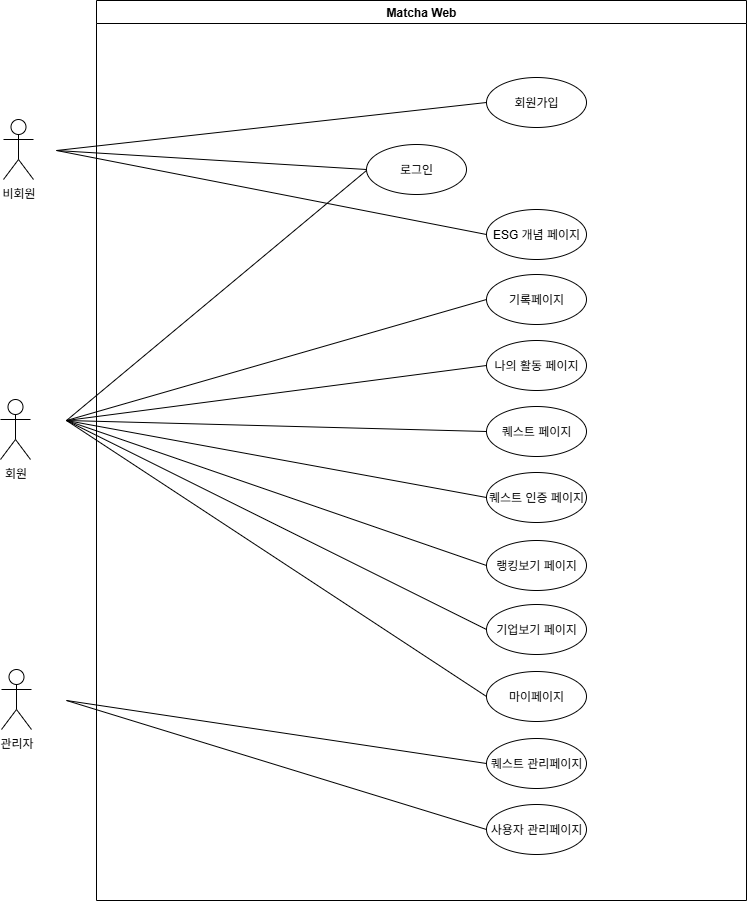

The diagram above was exported from draw.io. Its source (the exported page's mxGraphModel, read from the mxfile embedded in the PNG):
<mxGraphModel dx="1042" dy="722" grid="0" gridSize="10" guides="1" tooltips="1" connect="1" arrows="1" fold="1" page="1" pageScale="1" pageWidth="850" pageHeight="1100" background="#ffffff" math="0" shadow="0">
  <root>
    <mxCell id="0" />
    <mxCell id="1" parent="0" />
    <mxCell id="ih_ntDpzUorI90U_EGkd-1" value="비회원" style="shape=umlActor;verticalLabelPosition=bottom;verticalAlign=top;html=1;outlineConnect=0;strokeColor=#000000;fontColor=default;labelBackgroundColor=none;labelBorderColor=none;" parent="1" vertex="1">
      <mxGeometry x="47" y="189" width="30" height="60" as="geometry" />
    </mxCell>
    <mxCell id="ih_ntDpzUorI90U_EGkd-2" value="Matcha Web" style="swimlane;whiteSpace=wrap;html=1;strokeColor=#000000;fontColor=default;labelBackgroundColor=none;labelBorderColor=none;" parent="1" vertex="1">
      <mxGeometry x="140" y="70" width="650" height="900" as="geometry" />
    </mxCell>
    <mxCell id="ih_ntDpzUorI90U_EGkd-6" value="회원가입" style="ellipse;whiteSpace=wrap;html=1;strokeColor=#000000;fontColor=default;labelBackgroundColor=none;labelBorderColor=none;" parent="ih_ntDpzUorI90U_EGkd-2" vertex="1">
      <mxGeometry x="390" y="77" width="100" height="50" as="geometry" />
    </mxCell>
    <mxCell id="ih_ntDpzUorI90U_EGkd-7" value="로그인" style="ellipse;whiteSpace=wrap;html=1;strokeColor=#000000;fontColor=default;labelBackgroundColor=none;labelBorderColor=none;" parent="ih_ntDpzUorI90U_EGkd-2" vertex="1">
      <mxGeometry x="270" y="144" width="100" height="50" as="geometry" />
    </mxCell>
    <mxCell id="ih_ntDpzUorI90U_EGkd-8" value="ESG 개념 페이지" style="ellipse;whiteSpace=wrap;html=1;strokeColor=#000000;fontColor=default;labelBackgroundColor=none;labelBorderColor=none;" parent="ih_ntDpzUorI90U_EGkd-2" vertex="1">
      <mxGeometry x="390" y="209" width="100" height="50" as="geometry" />
    </mxCell>
    <mxCell id="ih_ntDpzUorI90U_EGkd-9" value="기록페이지" style="ellipse;whiteSpace=wrap;html=1;strokeColor=#000000;fontColor=default;labelBackgroundColor=none;labelBorderColor=none;" parent="ih_ntDpzUorI90U_EGkd-2" vertex="1">
      <mxGeometry x="390" y="274" width="100" height="50" as="geometry" />
    </mxCell>
    <mxCell id="ih_ntDpzUorI90U_EGkd-10" value="나의 활동 페이지" style="ellipse;whiteSpace=wrap;html=1;strokeColor=#000000;fontColor=default;labelBackgroundColor=none;labelBorderColor=none;" parent="ih_ntDpzUorI90U_EGkd-2" vertex="1">
      <mxGeometry x="390" y="340" width="100" height="50" as="geometry" />
    </mxCell>
    <mxCell id="ih_ntDpzUorI90U_EGkd-11" value="퀘스트 페이지" style="ellipse;whiteSpace=wrap;html=1;strokeColor=#000000;fontColor=default;labelBackgroundColor=none;labelBorderColor=none;" parent="ih_ntDpzUorI90U_EGkd-2" vertex="1">
      <mxGeometry x="390" y="406" width="100" height="50" as="geometry" />
    </mxCell>
    <mxCell id="ih_ntDpzUorI90U_EGkd-12" value="퀘스트 인증 페이지" style="ellipse;whiteSpace=wrap;html=1;strokeColor=#000000;fontColor=default;labelBackgroundColor=none;labelBorderColor=none;" parent="ih_ntDpzUorI90U_EGkd-2" vertex="1">
      <mxGeometry x="390" y="472" width="100" height="50" as="geometry" />
    </mxCell>
    <mxCell id="ih_ntDpzUorI90U_EGkd-15" value="랭킹보기 페이지" style="ellipse;whiteSpace=wrap;html=1;strokeColor=#000000;fontColor=default;labelBackgroundColor=none;labelBorderColor=none;" parent="ih_ntDpzUorI90U_EGkd-2" vertex="1">
      <mxGeometry x="390" y="540" width="100" height="50" as="geometry" />
    </mxCell>
    <mxCell id="ih_ntDpzUorI90U_EGkd-16" value="기업보기 페이지" style="ellipse;whiteSpace=wrap;html=1;strokeColor=#000000;fontColor=default;labelBackgroundColor=none;labelBorderColor=none;" parent="ih_ntDpzUorI90U_EGkd-2" vertex="1">
      <mxGeometry x="390" y="604" width="100" height="50" as="geometry" />
    </mxCell>
    <mxCell id="ih_ntDpzUorI90U_EGkd-14" value="마이페이지" style="ellipse;whiteSpace=wrap;html=1;strokeColor=#000000;fontColor=default;labelBackgroundColor=none;labelBorderColor=none;" parent="ih_ntDpzUorI90U_EGkd-2" vertex="1">
      <mxGeometry x="390" y="671" width="100" height="50" as="geometry" />
    </mxCell>
    <mxCell id="ih_ntDpzUorI90U_EGkd-13" value="퀘스트 관리페이지" style="ellipse;whiteSpace=wrap;html=1;strokeColor=#000000;fontColor=default;labelBackgroundColor=none;labelBorderColor=none;" parent="ih_ntDpzUorI90U_EGkd-2" vertex="1">
      <mxGeometry x="390" y="738" width="100" height="50" as="geometry" />
    </mxCell>
    <mxCell id="ih_ntDpzUorI90U_EGkd-18" value="사용자 관리페이지" style="ellipse;whiteSpace=wrap;html=1;strokeColor=#000000;fontColor=default;labelBackgroundColor=none;labelBorderColor=none;" parent="ih_ntDpzUorI90U_EGkd-2" vertex="1">
      <mxGeometry x="390" y="804" width="100" height="50" as="geometry" />
    </mxCell>
    <mxCell id="ih_ntDpzUorI90U_EGkd-4" value="회원" style="shape=umlActor;verticalLabelPosition=bottom;verticalAlign=top;html=1;outlineConnect=0;strokeColor=#000000;fontColor=default;labelBackgroundColor=none;labelBorderColor=none;" parent="1" vertex="1">
      <mxGeometry x="44" y="469" width="30" height="60" as="geometry" />
    </mxCell>
    <mxCell id="ih_ntDpzUorI90U_EGkd-5" value="관리자" style="shape=umlActor;verticalLabelPosition=bottom;verticalAlign=top;html=1;outlineConnect=0;strokeColor=#000000;fontColor=default;labelBackgroundColor=none;labelBorderColor=none;" parent="1" vertex="1">
      <mxGeometry x="45" y="739" width="30" height="60" as="geometry" />
    </mxCell>
    <mxCell id="ih_ntDpzUorI90U_EGkd-19" value="" style="endArrow=none;html=1;rounded=0;entryX=0;entryY=0.5;entryDx=0;entryDy=0;strokeColor=#000000;fontColor=default;labelBackgroundColor=none;labelBorderColor=none;" parent="1" target="ih_ntDpzUorI90U_EGkd-6" edge="1">
      <mxGeometry width="50" height="50" relative="1" as="geometry">
        <mxPoint x="100" y="220" as="sourcePoint" />
        <mxPoint x="460" y="110" as="targetPoint" />
      </mxGeometry>
    </mxCell>
    <mxCell id="ih_ntDpzUorI90U_EGkd-20" value="" style="endArrow=none;html=1;rounded=0;entryX=0;entryY=0.5;entryDx=0;entryDy=0;strokeColor=#000000;fontColor=default;labelBackgroundColor=none;labelBorderColor=none;" parent="1" target="ih_ntDpzUorI90U_EGkd-7" edge="1">
      <mxGeometry width="50" height="50" relative="1" as="geometry">
        <mxPoint x="100" y="220" as="sourcePoint" />
        <mxPoint x="720" y="260" as="targetPoint" />
      </mxGeometry>
    </mxCell>
    <mxCell id="ih_ntDpzUorI90U_EGkd-21" value="" style="endArrow=none;html=1;rounded=0;entryX=0;entryY=0.5;entryDx=0;entryDy=0;strokeColor=#000000;fontColor=default;labelBackgroundColor=none;labelBorderColor=none;" parent="1" target="ih_ntDpzUorI90U_EGkd-8" edge="1">
      <mxGeometry width="50" height="50" relative="1" as="geometry">
        <mxPoint x="100" y="220" as="sourcePoint" />
        <mxPoint x="770" y="439" as="targetPoint" />
      </mxGeometry>
    </mxCell>
    <mxCell id="ih_ntDpzUorI90U_EGkd-22" value="" style="endArrow=none;html=1;rounded=0;strokeColor=#000000;fontColor=default;labelBackgroundColor=none;labelBorderColor=none;" parent="1" edge="1">
      <mxGeometry width="50" height="50" relative="1" as="geometry">
        <mxPoint x="110" y="490" as="sourcePoint" />
        <mxPoint x="410" y="240" as="targetPoint" />
      </mxGeometry>
    </mxCell>
    <mxCell id="ih_ntDpzUorI90U_EGkd-23" value="" style="endArrow=none;html=1;rounded=0;entryX=0;entryY=0.5;entryDx=0;entryDy=0;strokeColor=#000000;fontColor=default;labelBackgroundColor=none;labelBorderColor=none;" parent="1" target="ih_ntDpzUorI90U_EGkd-9" edge="1">
      <mxGeometry width="50" height="50" relative="1" as="geometry">
        <mxPoint x="110" y="490" as="sourcePoint" />
        <mxPoint x="600" y="480" as="targetPoint" />
      </mxGeometry>
    </mxCell>
    <mxCell id="ih_ntDpzUorI90U_EGkd-24" value="" style="endArrow=none;html=1;rounded=0;entryX=0;entryY=0.5;entryDx=0;entryDy=0;strokeColor=#000000;fontColor=default;labelBackgroundColor=none;labelBorderColor=none;" parent="1" target="ih_ntDpzUorI90U_EGkd-10" edge="1">
      <mxGeometry width="50" height="50" relative="1" as="geometry">
        <mxPoint x="110" y="490" as="sourcePoint" />
        <mxPoint x="530" y="440" as="targetPoint" />
      </mxGeometry>
    </mxCell>
    <mxCell id="ih_ntDpzUorI90U_EGkd-25" value="" style="endArrow=none;html=1;rounded=0;entryX=0;entryY=0.5;entryDx=0;entryDy=0;strokeColor=#000000;fontColor=default;labelBackgroundColor=none;labelBorderColor=none;" parent="1" target="ih_ntDpzUorI90U_EGkd-11" edge="1">
      <mxGeometry width="50" height="50" relative="1" as="geometry">
        <mxPoint x="110" y="490" as="sourcePoint" />
        <mxPoint x="610" y="520" as="targetPoint" />
      </mxGeometry>
    </mxCell>
    <mxCell id="ih_ntDpzUorI90U_EGkd-26" value="" style="endArrow=none;html=1;rounded=0;entryX=0;entryY=0.5;entryDx=0;entryDy=0;strokeColor=#000000;fontColor=default;labelBackgroundColor=none;labelBorderColor=none;" parent="1" target="ih_ntDpzUorI90U_EGkd-12" edge="1">
      <mxGeometry width="50" height="50" relative="1" as="geometry">
        <mxPoint x="110" y="490" as="sourcePoint" />
        <mxPoint x="640" y="551" as="targetPoint" />
      </mxGeometry>
    </mxCell>
    <mxCell id="ih_ntDpzUorI90U_EGkd-27" value="" style="endArrow=none;html=1;rounded=0;entryX=0;entryY=0.5;entryDx=0;entryDy=0;strokeColor=#000000;fontColor=default;labelBackgroundColor=none;labelBorderColor=none;" parent="1" target="ih_ntDpzUorI90U_EGkd-15" edge="1">
      <mxGeometry width="50" height="50" relative="1" as="geometry">
        <mxPoint x="110" y="490" as="sourcePoint" />
        <mxPoint x="650" y="611" as="targetPoint" />
      </mxGeometry>
    </mxCell>
    <mxCell id="ih_ntDpzUorI90U_EGkd-28" value="" style="endArrow=none;html=1;rounded=0;entryX=0;entryY=0.5;entryDx=0;entryDy=0;strokeColor=#000000;fontColor=default;labelBackgroundColor=none;labelBorderColor=none;" parent="1" target="ih_ntDpzUorI90U_EGkd-16" edge="1">
      <mxGeometry width="50" height="50" relative="1" as="geometry">
        <mxPoint x="110" y="490" as="sourcePoint" />
        <mxPoint x="590" y="581" as="targetPoint" />
      </mxGeometry>
    </mxCell>
    <mxCell id="ih_ntDpzUorI90U_EGkd-29" value="" style="endArrow=none;html=1;rounded=0;entryX=0;entryY=0.5;entryDx=0;entryDy=0;strokeColor=#000000;fontColor=default;labelBackgroundColor=none;labelBorderColor=none;" parent="1" target="ih_ntDpzUorI90U_EGkd-14" edge="1">
      <mxGeometry width="50" height="50" relative="1" as="geometry">
        <mxPoint x="110" y="490" as="sourcePoint" />
        <mxPoint x="790" y="811" as="targetPoint" />
      </mxGeometry>
    </mxCell>
    <mxCell id="ih_ntDpzUorI90U_EGkd-30" value="" style="endArrow=none;html=1;rounded=0;entryX=0;entryY=0.5;entryDx=0;entryDy=0;strokeColor=#000000;fontColor=default;labelBackgroundColor=none;labelBorderColor=none;" parent="1" target="ih_ntDpzUorI90U_EGkd-13" edge="1">
      <mxGeometry width="50" height="50" relative="1" as="geometry">
        <mxPoint x="110" y="770" as="sourcePoint" />
        <mxPoint x="640" y="841" as="targetPoint" />
      </mxGeometry>
    </mxCell>
    <mxCell id="ih_ntDpzUorI90U_EGkd-31" value="" style="endArrow=none;html=1;rounded=0;entryX=0;entryY=0.5;entryDx=0;entryDy=0;strokeColor=#000000;fontColor=default;labelBackgroundColor=none;labelBorderColor=none;" parent="1" target="ih_ntDpzUorI90U_EGkd-18" edge="1">
      <mxGeometry width="50" height="50" relative="1" as="geometry">
        <mxPoint x="110" y="770" as="sourcePoint" />
        <mxPoint x="660" y="851" as="targetPoint" />
      </mxGeometry>
    </mxCell>
  </root>
</mxGraphModel>